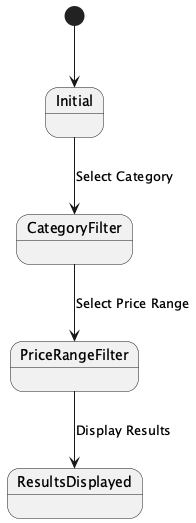

The diagram above was rendered by PlantUML. Its source (embedded in the PNG):
@startuml
state Initial {
}
state CategoryFilter {
}
state PriceRangeFilter {
}
state ResultsDisplayed {

}

[*] --> Initial

Initial --> CategoryFilter : Select Category
CategoryFilter --> PriceRangeFilter : Select Price Range
PriceRangeFilter --> ResultsDisplayed : Display Results
@enduml